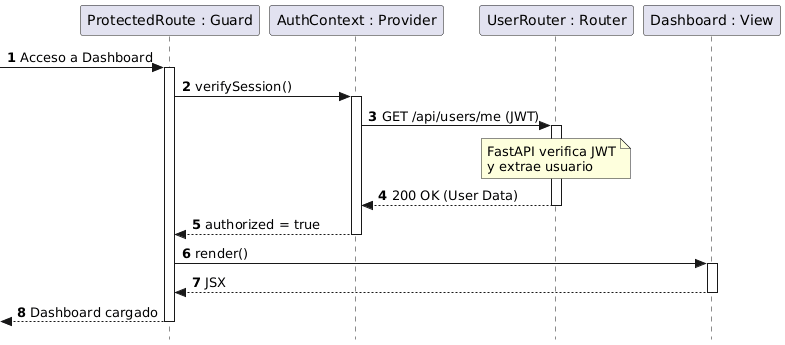

The diagram above was rendered by PlantUML. Its source (embedded in the PNG):
@startuml
skinparam style strictuml
autonumber

participant "ProtectedRoute : Guard" as Guard
participant "AuthContext : Provider" as Context
participant "UserRouter : Router" as Router
participant "Dashboard : View" as View

[-> Guard : Acceso a Dashboard
activate Guard

Guard -> Context : verifySession()
activate Context

Context -> Router : GET /api/users/me (JWT)
activate Router

note over Router : FastAPI verifica JWT\ny extrae usuario
Router --> Context : 200 OK (User Data)
deactivate Router

Context --> Guard : authorized = true
deactivate Context

Guard -> View : render()
activate View
View --> Guard : JSX
deactivate View

[<-- Guard : Dashboard cargado
deactivate Guard
@enduml